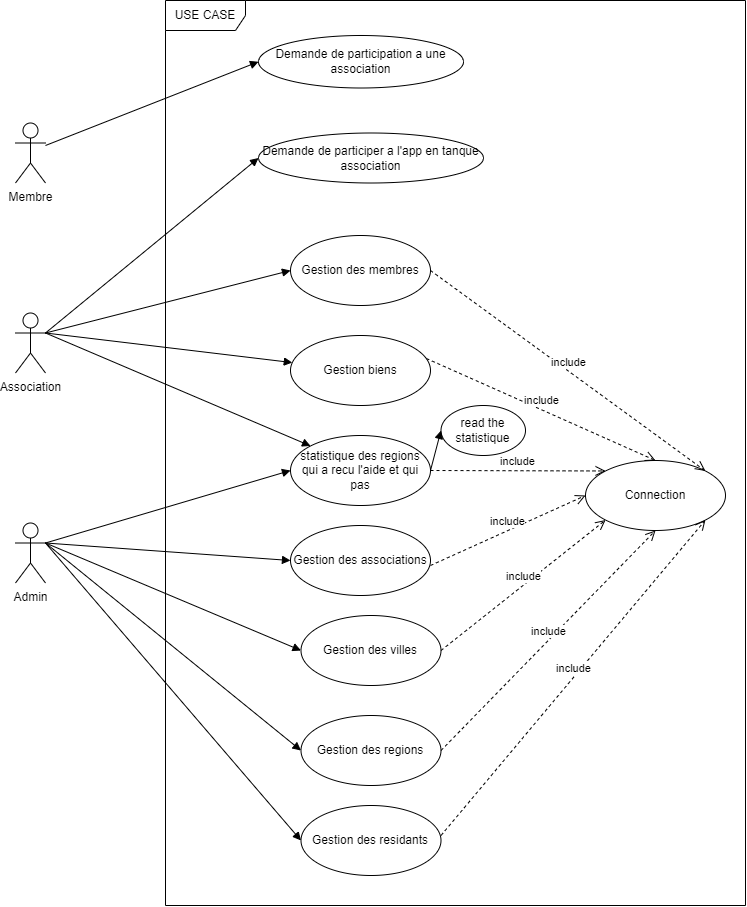

The diagram above was exported from draw.io. Its source (the exported page's mxGraphModel, read from the mxfile embedded in the PNG):
<mxGraphModel dx="1261" dy="719" grid="1" gridSize="10" guides="1" tooltips="1" connect="1" arrows="1" fold="1" page="1" pageScale="1" pageWidth="850" pageHeight="1100" math="0" shadow="0">
  <root>
    <mxCell id="0" />
    <mxCell id="1" parent="0" />
    <mxCell id="2" value="Association" style="shape=umlActor;verticalLabelPosition=bottom;verticalAlign=top;html=1;" vertex="1" parent="1">
      <mxGeometry x="80" y="367.5" width="30" height="60" as="geometry" />
    </mxCell>
    <mxCell id="3" value="Admin" style="shape=umlActor;verticalLabelPosition=bottom;verticalAlign=top;html=1;" vertex="1" parent="1">
      <mxGeometry x="80" y="577.5" width="30" height="60" as="geometry" />
    </mxCell>
    <mxCell id="4" value="Membre" style="shape=umlActor;verticalLabelPosition=bottom;verticalAlign=top;html=1;" vertex="1" parent="1">
      <mxGeometry x="80" y="177.5" width="30" height="60" as="geometry" />
    </mxCell>
    <mxCell id="8" value="USE CASE" style="shape=umlFrame;whiteSpace=wrap;html=1;width=80;height=30;" vertex="1" parent="1">
      <mxGeometry x="230" y="55" width="580" height="905" as="geometry" />
    </mxCell>
    <mxCell id="9" value="Demande de participation a une association" style="ellipse;whiteSpace=wrap;html=1;" vertex="1" parent="1">
      <mxGeometry x="323" y="90" width="205" height="52.5" as="geometry" />
    </mxCell>
    <mxCell id="10" value="Gestion des membres" style="ellipse;whiteSpace=wrap;html=1;" vertex="1" parent="1">
      <mxGeometry x="355" y="290" width="140" height="70" as="geometry" />
    </mxCell>
    <mxCell id="11" value="Demande de participer a l'app en tanque association" style="ellipse;whiteSpace=wrap;html=1;" vertex="1" parent="1">
      <mxGeometry x="323" y="187.5" width="225" height="50" as="geometry" />
    </mxCell>
    <mxCell id="12" value="Gestion biens" style="ellipse;whiteSpace=wrap;html=1;" vertex="1" parent="1">
      <mxGeometry x="355" y="390" width="140" height="70" as="geometry" />
    </mxCell>
    <mxCell id="13" value="statistique des regions qui a recu l'aide et qui pas" style="ellipse;whiteSpace=wrap;html=1;" vertex="1" parent="1">
      <mxGeometry x="355" y="490" width="140" height="70" as="geometry" />
    </mxCell>
    <mxCell id="14" value="Gestion des associations" style="ellipse;whiteSpace=wrap;html=1;" vertex="1" parent="1">
      <mxGeometry x="355" y="580" width="140" height="70" as="geometry" />
    </mxCell>
    <mxCell id="16" value="Gestion des regions" style="ellipse;whiteSpace=wrap;html=1;" vertex="1" parent="1">
      <mxGeometry x="365.5" y="770" width="140" height="70" as="geometry" />
    </mxCell>
    <mxCell id="17" value="Gestion des villes" style="ellipse;whiteSpace=wrap;html=1;" vertex="1" parent="1">
      <mxGeometry x="365.5" y="670" width="140" height="70" as="geometry" />
    </mxCell>
    <mxCell id="18" value="Gestion des residants" style="ellipse;whiteSpace=wrap;html=1;" vertex="1" parent="1">
      <mxGeometry x="365.5" y="860" width="140" height="70" as="geometry" />
    </mxCell>
    <mxCell id="20" value="" style="html=1;verticalAlign=bottom;endArrow=block;entryX=0;entryY=0.5;entryDx=0;entryDy=0;" edge="1" parent="1" target="9">
      <mxGeometry width="80" relative="1" as="geometry">
        <mxPoint x="110" y="200" as="sourcePoint" />
        <mxPoint x="190" y="200" as="targetPoint" />
      </mxGeometry>
    </mxCell>
    <mxCell id="21" value="" style="html=1;verticalAlign=bottom;endArrow=block;entryX=0;entryY=0.5;entryDx=0;entryDy=0;exitX=1;exitY=0.3333333333333333;exitDx=0;exitDy=0;exitPerimeter=0;" edge="1" parent="1" source="2" target="11">
      <mxGeometry width="80" relative="1" as="geometry">
        <mxPoint x="110" y="390" as="sourcePoint" />
        <mxPoint x="322.9999999999993" y="306.25" as="targetPoint" />
      </mxGeometry>
    </mxCell>
    <mxCell id="22" value="" style="html=1;verticalAlign=bottom;endArrow=block;entryX=0;entryY=0.5;entryDx=0;entryDy=0;exitX=1;exitY=0.3333333333333333;exitDx=0;exitDy=0;exitPerimeter=0;" edge="1" parent="1" source="2" target="10">
      <mxGeometry width="80" relative="1" as="geometry">
        <mxPoint x="120" y="400" as="sourcePoint" />
        <mxPoint x="332.99999999999955" y="222.5" as="targetPoint" />
      </mxGeometry>
    </mxCell>
    <mxCell id="23" value="" style="html=1;verticalAlign=bottom;endArrow=block;exitX=1;exitY=0.3333333333333333;exitDx=0;exitDy=0;exitPerimeter=0;" edge="1" parent="1" source="2" target="12">
      <mxGeometry width="80" relative="1" as="geometry">
        <mxPoint x="130" y="410" as="sourcePoint" />
        <mxPoint x="365" y="335" as="targetPoint" />
      </mxGeometry>
    </mxCell>
    <mxCell id="24" value="" style="html=1;verticalAlign=bottom;endArrow=block;entryX=0;entryY=0;entryDx=0;entryDy=0;exitX=1;exitY=0.3333333333333333;exitDx=0;exitDy=0;exitPerimeter=0;" edge="1" parent="1" source="2" target="13">
      <mxGeometry width="80" relative="1" as="geometry">
        <mxPoint x="140" y="420" as="sourcePoint" />
        <mxPoint x="365.320347451164" y="431.6553766776558" as="targetPoint" />
      </mxGeometry>
    </mxCell>
    <mxCell id="25" value="" style="html=1;verticalAlign=bottom;endArrow=block;entryX=0;entryY=0.5;entryDx=0;entryDy=0;exitX=1;exitY=0.3333333333333333;exitDx=0;exitDy=0;exitPerimeter=0;" edge="1" parent="1" source="3" target="13">
      <mxGeometry width="80" relative="1" as="geometry">
        <mxPoint x="110" y="600" as="sourcePoint" />
        <mxPoint x="325" y="704.9999999999998" as="targetPoint" />
      </mxGeometry>
    </mxCell>
    <mxCell id="26" value="" style="html=1;verticalAlign=bottom;endArrow=block;entryX=0;entryY=0.5;entryDx=0;entryDy=0;exitX=1;exitY=0.3333333333333333;exitDx=0;exitDy=0;exitPerimeter=0;" edge="1" parent="1" source="3" target="14">
      <mxGeometry width="80" relative="1" as="geometry">
        <mxPoint x="120" y="609.9999999999998" as="sourcePoint" />
        <mxPoint x="365" y="534.9999999999998" as="targetPoint" />
      </mxGeometry>
    </mxCell>
    <mxCell id="27" value="" style="html=1;verticalAlign=bottom;endArrow=block;entryX=0;entryY=0.5;entryDx=0;entryDy=0;exitX=1;exitY=0.3333333333333333;exitDx=0;exitDy=0;exitPerimeter=0;" edge="1" parent="1" source="3" target="17">
      <mxGeometry width="80" relative="1" as="geometry">
        <mxPoint x="130" y="619.9999999999998" as="sourcePoint" />
        <mxPoint x="375" y="544.9999999999998" as="targetPoint" />
      </mxGeometry>
    </mxCell>
    <mxCell id="28" value="" style="html=1;verticalAlign=bottom;endArrow=block;entryX=0;entryY=0.5;entryDx=0;entryDy=0;exitX=1;exitY=0.3333333333333333;exitDx=0;exitDy=0;exitPerimeter=0;" edge="1" parent="1" source="3" target="16">
      <mxGeometry width="80" relative="1" as="geometry">
        <mxPoint x="140" y="629.9999999999998" as="sourcePoint" />
        <mxPoint x="385" y="554.9999999999998" as="targetPoint" />
      </mxGeometry>
    </mxCell>
    <mxCell id="29" value="" style="html=1;verticalAlign=bottom;endArrow=block;entryX=0;entryY=0.5;entryDx=0;entryDy=0;exitX=1;exitY=0.3333333333333333;exitDx=0;exitDy=0;exitPerimeter=0;" edge="1" parent="1" source="3" target="18">
      <mxGeometry width="80" relative="1" as="geometry">
        <mxPoint x="150" y="639.9999999999998" as="sourcePoint" />
        <mxPoint x="395" y="564.9999999999998" as="targetPoint" />
      </mxGeometry>
    </mxCell>
    <mxCell id="30" value="Connection" style="ellipse;whiteSpace=wrap;html=1;" vertex="1" parent="1">
      <mxGeometry x="650" y="515" width="140" height="70" as="geometry" />
    </mxCell>
    <mxCell id="31" value="read the statistique" style="ellipse;whiteSpace=wrap;html=1;" vertex="1" parent="1">
      <mxGeometry x="505.5" y="460" width="84.5" height="50" as="geometry" />
    </mxCell>
    <mxCell id="32" value="" style="html=1;verticalAlign=bottom;endArrow=block;entryX=0;entryY=0.5;entryDx=0;entryDy=0;exitX=1;exitY=0.5;exitDx=0;exitDy=0;" edge="1" parent="1" source="13" target="31">
      <mxGeometry width="80" relative="1" as="geometry">
        <mxPoint x="450" y="410" as="sourcePoint" />
        <mxPoint x="715.0812932590595" y="522.9636865171647" as="targetPoint" />
      </mxGeometry>
    </mxCell>
    <mxCell id="41" value="include" style="html=1;verticalAlign=bottom;endArrow=open;dashed=1;endSize=8;exitX=1;exitY=0.5;exitDx=0;exitDy=0;entryX=1;entryY=0;entryDx=0;entryDy=0;" edge="1" parent="1" source="10" target="30">
      <mxGeometry relative="1" as="geometry">
        <mxPoint x="460" y="590" as="sourcePoint" />
        <mxPoint x="380" y="590" as="targetPoint" />
      </mxGeometry>
    </mxCell>
    <mxCell id="42" value="include" style="html=1;verticalAlign=bottom;endArrow=open;dashed=1;endSize=8;exitX=0.971;exitY=0.329;exitDx=0;exitDy=0;entryX=0.5;entryY=0;entryDx=0;entryDy=0;exitPerimeter=0;" edge="1" parent="1" source="12" target="30">
      <mxGeometry relative="1" as="geometry">
        <mxPoint x="495" y="420" as="sourcePoint" />
        <mxPoint x="769.9187067409403" y="620.4636865171647" as="targetPoint" />
      </mxGeometry>
    </mxCell>
    <mxCell id="43" value="include" style="html=1;verticalAlign=bottom;endArrow=open;dashed=1;endSize=8;exitX=1;exitY=0.5;exitDx=0;exitDy=0;entryX=0;entryY=0.5;entryDx=0;entryDy=0;" edge="1" parent="1" target="30">
      <mxGeometry relative="1" as="geometry">
        <mxPoint x="495" y="620" as="sourcePoint" />
        <mxPoint x="720" y="714.9999999999998" as="targetPoint" />
      </mxGeometry>
    </mxCell>
    <mxCell id="44" value="include" style="html=1;verticalAlign=bottom;endArrow=open;dashed=1;endSize=8;exitX=1;exitY=0.5;exitDx=0;exitDy=0;entryX=0;entryY=1;entryDx=0;entryDy=0;" edge="1" parent="1" source="17" target="30">
      <mxGeometry relative="1" as="geometry">
        <mxPoint x="505.5" y="707.4999999999998" as="sourcePoint" />
        <mxPoint x="660.5" y="637.4999999999998" as="targetPoint" />
      </mxGeometry>
    </mxCell>
    <mxCell id="45" value="include" style="html=1;verticalAlign=bottom;endArrow=open;dashed=1;endSize=8;exitX=1;exitY=0.5;exitDx=0;exitDy=0;entryX=0.5;entryY=1;entryDx=0;entryDy=0;" edge="1" parent="1" source="16" target="30">
      <mxGeometry relative="1" as="geometry">
        <mxPoint x="528.0000000000032" y="800.4599999999998" as="sourcePoint" />
        <mxPoint x="692.5812932590595" y="669.9963134828351" as="targetPoint" />
      </mxGeometry>
    </mxCell>
    <mxCell id="46" value="include" style="html=1;verticalAlign=bottom;endArrow=open;dashed=1;endSize=8;exitX=1;exitY=0.5;exitDx=0;exitDy=0;entryX=1;entryY=1;entryDx=0;entryDy=0;" edge="1" parent="1" target="30">
      <mxGeometry relative="1" as="geometry">
        <mxPoint x="505.5000000000032" y="889.9999999999998" as="sourcePoint" />
        <mxPoint x="720" y="669.9999999999998" as="targetPoint" />
      </mxGeometry>
    </mxCell>
    <mxCell id="47" value="include" style="html=1;verticalAlign=bottom;endArrow=open;dashed=1;endSize=8;exitX=1;exitY=0.5;exitDx=0;exitDy=0;entryX=0;entryY=0;entryDx=0;entryDy=0;" edge="1" parent="1" source="13" target="30">
      <mxGeometry relative="1" as="geometry">
        <mxPoint x="505" y="629.9999999999998" as="sourcePoint" />
        <mxPoint x="660" y="559.9999999999998" as="targetPoint" />
      </mxGeometry>
    </mxCell>
  </root>
</mxGraphModel>